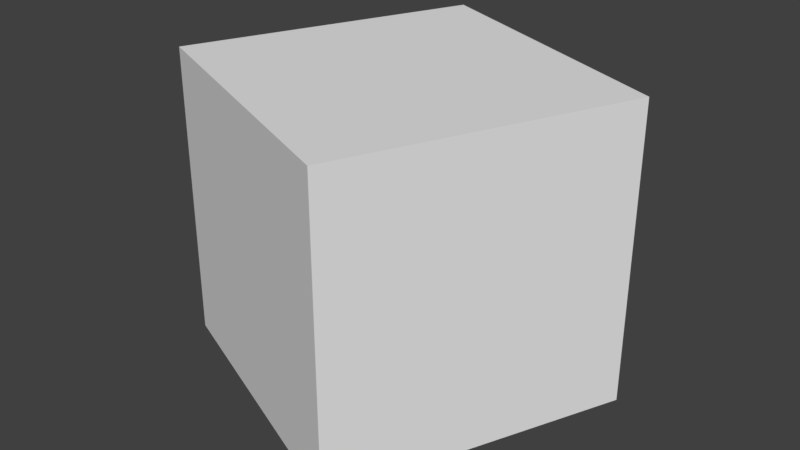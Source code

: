 # Source: map3.blend  (saved by Blender 2.78.0; exported with 4.5.12 LTS)
import bpy
from mathutils import Matrix  # noqa: F401  (used for matrix-valued properties, if any)

bpy.ops.wm.read_factory_settings(use_empty=True)
scene = bpy.context.scene
scene.name = 'Scene'

# ---- collections
col_collection_1 = bpy.data.collections.new('Collection 1'); scene.collection.children.link(col_collection_1)

# ---- world
world_world = bpy.data.worlds.new('World'); scene.world = world_world
world_world.color = (0.05088, 0.05088, 0.05088)
world_world.use_sun_shadow = False
world_world.sun_shadow_jitter_overblur = 0.0
world_world.cycles.sampling_method = 'MANUAL'

# ---- meshes
me_cube_001 = bpy.data.meshes.new('Cube.001')
me_cube_001.from_pydata([(-1.0, -1.0, -1.0), (-1.0, -1.0, 1.0), (-1.0, 1.0, -1.0), (-1.0, 1.0, 1.0), (1.0, -1.0, -1.0), (1.0, -1.0, 1.0), (1.0, 1.0, -1.0), (1.0, 1.0, 1.0)], [], [(0, 1, 3, 2), (2, 3, 7, 6), (6, 7, 5, 4), (4, 5, 1, 0), (2, 6, 4, 0), (7, 3, 1, 5)])
me_cube_001.use_remesh_preserve_volume = False
me_cube_001.use_remesh_preserve_attributes = False
me_cube_001.use_mirror_vertex_groups = False
me_cube_001.update()

# ---- objects
ob_cube = bpy.data.objects.new('Cube', me_cube_001)

# ---- transforms, parenting, visibility, modifiers, constraints
ob_cube.location = (0.0, 3.0, 1.0)
ob_cube.rotation_euler = (0.0, -0.0, -0.4018)
ob_cube.lineart.crease_threshold = 0.0

# ---- collection membership
col_collection_1.objects.link(ob_cube)

# ---- scene / render settings (as saved in the file)
scene.frame_start = 1; scene.frame_end = 250; scene.frame_set(1)
scene.render.engine = 'BLENDER_EEVEE_NEXT'
scene.render.resolution_percentage = 50
scene.render.dither_intensity = 0.0
scene.cycles.use_denoising = False
scene.cycles.samples = 128
scene.cycles.sampling_pattern = 'TABULATED_SOBOL'
scene.cycles.light_sampling_threshold = 0.0
scene.cycles.use_adaptive_sampling = False
scene.cycles.use_light_tree = False
scene.cycles.blur_glossy = 0.0
scene.cycles.sample_clamp_indirect = 0.0
scene.view_settings.view_transform = 'Standard'
bpy.context.view_layer.update()

# ---- added for rendering (the .blend has no active camera and no usable light): camera, sun
cam_auto = bpy.data.cameras.new('AutoCamera')
cam_auto.lens = 50.0
cam_auto.sensor_width = 36.0
cam_auto.clip_end = 1000.0
ob_auto_camera = bpy.data.objects.new('AutoCamera', cam_auto)
scene.collection.objects.link(ob_auto_camera)
ob_auto_camera.location = (3.899, -1.6788, 4.1192)
ob_auto_camera.rotation_euler = (1.09748, -7.21219e-08, 0.694738)
scene.camera = ob_auto_camera
light_auto_sun = bpy.data.lights.new('AutoSun', 'SUN')
light_auto_sun.energy = 3.0
light_auto_sun.angle = 0.0523599
ob_auto_sun = bpy.data.objects.new('AutoSun', light_auto_sun)
scene.collection.objects.link(ob_auto_sun)
ob_auto_sun.rotation_euler = (0.872665, 0.174533, 0.523599)
bpy.context.view_layer.update()
